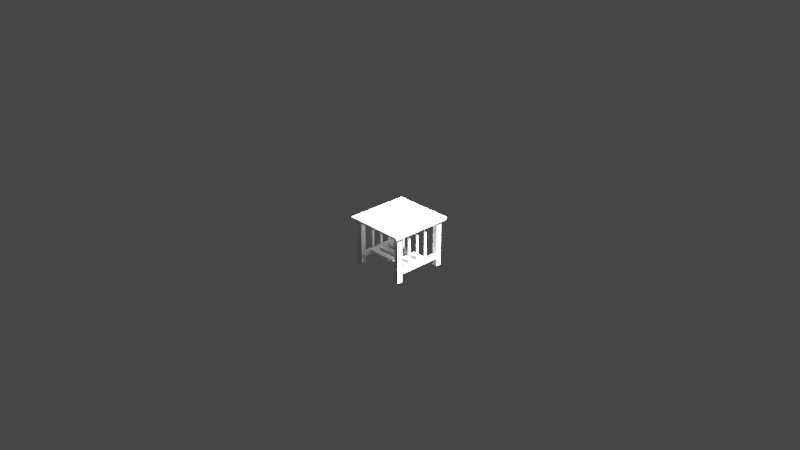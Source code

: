 # Source: 01-side-table.blend  (saved by Blender 2.80.41; exported with 4.5.12 LTS)
import bpy
from mathutils import Matrix  # noqa: F401  (used for matrix-valued properties, if any)

bpy.ops.wm.read_factory_settings(use_empty=True)
scene = bpy.context.scene
scene.name = 'Scene'

# ---- collections
col_collection = bpy.data.collections.new('Collection'); scene.collection.children.link(col_collection)
col_archive = bpy.data.collections.new('Archive'); scene.collection.children.link(col_archive)

# ---- materials (node trees are filled in below, after node groups)
mat_material = bpy.data.materials.new('Material')
mat_material.alpha_threshold = 0.0
mat_material.use_transparent_shadow = False
mat_material.line_color = (0.0, 0.0, 0.0, 1.0)

# ---- material node trees
mat_material.use_nodes = True; mat_material.node_tree.nodes.clear()
_N = mat_material.node_tree.nodes; _L = mat_material.node_tree.links
n0 = _N.new('ShaderNodeOutputMaterial'); n0.name = 'Material Output'; n0.location = (300, 300)
n1 = _N.new('ShaderNodeBsdfPrincipled'); n1.name = 'Principled BSDF'; n1.location = (10, 300)
n1.distribution = 'GGX'
n1.subsurface_method = 'BURLEY'
n1.inputs[2].default_value = 0.4
n1.inputs[3].default_value = 1.45
_L.new(n1.outputs[0], n0.inputs[0])
n0.is_active_output = True

# ---- world
world_world = bpy.data.worlds.new('World'); scene.world = world_world
world_world.use_nodes = True; world_world.node_tree.nodes.clear()
_N = world_world.node_tree.nodes; _L = world_world.node_tree.links
n0 = _N.new('ShaderNodeOutputWorld'); n0.name = 'World Output'; n0.location = (300, 300)
n1 = _N.new('ShaderNodeBackground'); n1.name = 'Background'; n1.location = (10, 300)
n1.inputs[0].default_value = (0.05088, 0.05088, 0.05088, 1.0)
_L.new(n1.outputs[0], n0.inputs[0])
n0.is_active_output = True
world_world.color = (0.05088, 0.05088, 0.05088)
world_world.use_sun_shadow = False
world_world.sun_shadow_jitter_overblur = 0.0

# ---- cameras
cam_camera = bpy.data.cameras.new('Camera')
cam_camera.clip_end = 100.0
cam_camera.ortho_scale = 7.314
cam_camera.dof.focus_distance = 0.0
cam_camera.dof.aperture_fstop = 128.0

# ---- lights
light_light = bpy.data.lights.new('Light', 'POINT')
light_light.transmission_factor = 0.0
light_light.energy = 1e+05
light_light.shadow_soft_size = 0.1
light_light.shadow_maximum_resolution = 0.006
light_light.use_absolute_resolution = True

# ---- meshes
me_cube_001 = bpy.data.meshes.new('Cube.001')
me_cube_001.from_pydata([(-1.0, -1.0, -1.925), (-1.0, -1.0, 1.0), (-1.0, 1.0, -1.925), (-1.0, 1.0, 1.0), (1.0, -1.0, -1.925), (1.0, -1.0, 1.0), (1.0, 1.0, -1.925), (1.0, 1.0, 1.0)], [], [(0, 1, 3, 2), (2, 3, 7, 6), (6, 7, 5, 4), (4, 5, 1, 0), (2, 6, 4, 0), (7, 3, 1, 5)])
_uv = me_cube_001.uv_layers.new(name='UVMap')
_uv.uv.foreach_set('vector', [0.375, 0.0, 0.625, 0.0, 0.625, 0.25, 0.375, 0.25, 0.375, 0.25, 0.625, 0.25, 0.625, 0.5, 0.375, 0.5, 0.375, 0.5, 0.625, 0.5, 0.625, 0.75, 0.375, 0.75, 0.375, 0.75, 0.625, 0.75, 0.625, 1.0, 0.375, 1.0, 0.125, 0.5, 0.375, 0.5, 0.375, 0.75, 0.125, 0.75, 0.625, 0.5, 0.875, 0.5, 0.875, 0.75, 0.625, 0.75])
me_cube_001.use_remesh_fix_poles = True
me_cube_001.use_remesh_preserve_attributes = False
me_cube_001.use_mirror_vertex_groups = False
me_cube_001.update()
me_cube_002 = bpy.data.meshes.new('Cube.002')
me_cube_002.from_pydata([(-1.0, -1.0, -1.0), (-0.9019, -0.9019, 1.038), (-1.0, 1.0, -1.0), (-0.9019, 0.9019, 1.038), (1.0, -1.0, -1.0), (0.9019, -0.9019, 1.038), (1.0, 1.0, -1.0), (0.9019, 0.9019, 1.038), (-1.0, -1.0, 1.0), (-1.0, 1.0, 1.0), (1.0, 1.0, 1.0), (1.0, -1.0, 1.0), (-0.9356, -0.9356, 1.0), (-0.9356, 0.9356, 1.0), (0.9356, 0.9356, 1.0), (0.9356, -0.9356, 1.0), (-1.0, -1.0, 3.111), (-1.0, 1.0, 3.111), (1.0, 1.0, 3.111), (1.0, -1.0, 3.111), (-0.9019, -0.9019, 3.073), (-0.9019, 0.9019, 3.073), (0.9019, 0.9019, 3.073), (0.9019, -0.9019, 3.073)], [], [(0, 8, 9, 2), (2, 9, 10, 6), (6, 10, 11, 4), (4, 11, 8, 0), (2, 6, 4, 0), (1, 5, 15, 12), (8, 11, 19, 16), (9, 8, 16, 17), (3, 7, 22, 21), (5, 1, 20, 23), (14, 13, 12, 15), (7, 3, 13, 14), (5, 7, 14, 15), (3, 1, 12, 13), (20, 21, 17, 16), (21, 22, 18, 17), (22, 23, 19, 18), (23, 20, 16, 19), (10, 9, 17, 18), (7, 5, 23, 22), (1, 3, 21, 20), (11, 10, 18, 19)])
_uv = me_cube_002.uv_layers.new(name='UVMap')
_uv.uv.foreach_set('vector', [0.375, 0.0, 0.625, 0.0, 0.625, 0.25, 0.375, 0.25, 0.375, 0.25, 0.625, 0.25, 0.625, 0.5, 0.375, 0.5, 0.375, 0.5, 0.625, 0.5, 0.625, 0.75, 0.375, 0.75, 0.375, 0.75, 0.625, 0.75, 0.625, 1.0, 0.375, 1.0, 0.125, 0.5, 0.375, 0.5, 0.375, 0.75, 0.125, 0.75, 0.867, 0.742, 0.633, 0.742, 0.633, 0.742, 0.867, 0.742, 0.625, 1.0, 0.625, 0.75, 0.625, 0.75, 0.625, 1.0, 0.625, 0.25, 0.625, 0.0, 0.625, 0.0, 0.625, 0.25, 0.867, 0.508, 0.633, 0.508, 0.633, 0.508, 0.867, 0.508, 0.633, 0.742, 0.867, 0.742, 0.867, 0.742, 0.633, 0.742, 0.633, 0.508, 0.867, 0.508, 0.867, 0.742, 0.633, 0.742, 0.633, 0.508, 0.867, 0.508, 0.867, 0.508, 0.633, 0.508, 0.633, 0.742, 0.633, 0.508, 0.633, 0.508, 0.633, 0.742, 0.867, 0.508, 0.867, 0.742, 0.867, 0.742, 0.867, 0.508, 0.867, 0.742, 0.867, 0.508, 0.875, 0.5, 0.875, 0.75, 0.867, 0.508, 0.633, 0.508, 0.625, 0.5, 0.875, 0.5, 0.633, 0.508, 0.633, 0.742, 0.625, 0.75, 0.625, 0.5, 0.633, 0.742, 0.867, 0.742, 0.875, 0.75, 0.625, 0.75, 0.625, 0.5, 0.625, 0.25, 0.625, 0.25, 0.625, 0.5, 0.633, 0.508, 0.633, 0.742, 0.633, 0.742, 0.633, 0.508, 0.867, 0.742, 0.867, 0.508, 0.867, 0.508, 0.867, 0.742, 0.625, 0.75, 0.625, 0.5, 0.625, 0.5, 0.625, 0.75])
me_cube_002.use_remesh_preserve_volume = False
me_cube_002.use_remesh_preserve_attributes = False
me_cube_002.use_mirror_vertex_groups = False
me_cube_002.update()
me_cube_003 = bpy.data.meshes.new('Cube.003')
me_cube_003.from_pydata([(-1.0, -1.0, -1.0), (-1.0, -1.0, 1.0), (-1.0, 1.0, -1.0), (-1.0, 1.0, 1.0), (1.0, -1.0, -1.0), (1.0, -1.0, 1.0), (1.0, 1.0, -1.0), (1.0, 1.0, 1.0)], [], [(0, 1, 3, 2), (2, 3, 7, 6), (6, 7, 5, 4), (4, 5, 1, 0), (2, 6, 4, 0), (7, 3, 1, 5)])
_uv = me_cube_003.uv_layers.new(name='UVMap')
_uv.uv.foreach_set('vector', [0.375, 0.0, 0.625, 0.0, 0.625, 0.25, 0.375, 0.25, 0.375, 0.25, 0.625, 0.25, 0.625, 0.5, 0.375, 0.5, 0.375, 0.5, 0.625, 0.5, 0.625, 0.75, 0.375, 0.75, 0.375, 0.75, 0.625, 0.75, 0.625, 1.0, 0.375, 1.0, 0.125, 0.5, 0.375, 0.5, 0.375, 0.75, 0.125, 0.75, 0.625, 0.5, 0.875, 0.5, 0.875, 0.75, 0.625, 0.75])
me_cube_003.use_remesh_preserve_volume = False
me_cube_003.use_remesh_preserve_attributes = False
me_cube_003.use_mirror_vertex_groups = False
me_cube_003.update()
me_cube_004 = bpy.data.meshes.new('Cube.004')
me_cube_004.from_pydata([(-1.0, -0.9921, -1.0), (-1.0, -1.0, 1.0), (-1.0, 1.0, -1.0), (-1.0, 1.0, 1.0), (1.0, -0.9921, -1.0), (1.0, -1.0, 1.0), (1.0, 1.0, -1.0), (1.0, 1.0, 1.0), (-0.9994, -0.9811, -0.7618), (-0.9994, -0.9811, 1.0), (1.001, -0.9811, -0.7618), (1.001, -0.9811, 1.0), (-1.0, 0.9894, 1.0), (1.0, 0.9894, -0.8349), (-1.0, 0.9894, -0.8349), (1.0, 0.9894, 1.0), (-0.9994, -0.9745, -1.0), (1.001, -0.9745, 1.0), (-0.9994, -0.9745, 1.0), (1.001, -0.9745, -1.0), (-1.0, 0.9819, 1.0), (1.0, 0.9819, -1.0), (-1.0, 0.9819, -1.0), (1.0, 0.9819, 1.0)], [], [(14, 12, 3, 2), (2, 3, 7, 6), (10, 11, 5, 4), (4, 5, 1, 0), (8, 10, 4, 0), (11, 9, 1, 5), (17, 18, 9, 11), (16, 19, 10, 8), (19, 17, 11, 10), (0, 1, 9, 8), (6, 7, 15, 13), (2, 6, 13, 14), (7, 3, 12, 15), (22, 20, 12, 14), (8, 9, 18, 16), (21, 23, 17, 19), (22, 21, 19, 16), (23, 20, 18, 17), (15, 12, 20, 23), (14, 13, 21, 22), (13, 15, 23, 21), (16, 18, 20, 22)])
_uv = me_cube_004.uv_layers.new(name='UVMap')
_uv.uv.foreach_set('vector', [0.375, 0.248, 0.625, 0.248, 0.625, 0.25, 0.375, 0.25, 0.375, 0.25, 0.625, 0.25, 0.625, 0.5, 0.375, 0.5, 0.375, 0.747, 0.625, 0.747, 0.625, 0.75, 0.375, 0.75, 0.375, 0.75, 0.625, 0.75, 0.625, 1.0, 0.375, 1.0, 0.125, 0.747, 0.375, 0.747, 0.375, 0.75, 0.125, 0.75, 0.625, 0.747, 0.875, 0.747, 0.875, 0.75, 0.625, 0.75, 0.625, 0.7454, 0.875, 0.7454, 0.875, 0.747, 0.625, 0.747, 0.125, 0.7454, 0.375, 0.7454, 0.375, 0.747, 0.125, 0.747, 0.375, 0.7454, 0.625, 0.7454, 0.625, 0.747, 0.375, 0.747, 0.375, 0.0, 0.625, 0.0, 0.625, 0.00305, 0.375, 0.00305, 0.375, 0.5, 0.625, 0.5, 0.625, 0.502, 0.375, 0.502, 0.125, 0.5, 0.375, 0.5, 0.375, 0.502, 0.125, 0.502, 0.625, 0.5, 0.875, 0.5, 0.875, 0.502, 0.625, 0.502, 0.375, 0.246, 0.625, 0.246, 0.625, 0.248, 0.375, 0.248, 0.375, 0.00305, 0.625, 0.00305, 0.625, 0.00463, 0.375, 0.00463, 0.375, 0.504, 0.625, 0.504, 0.625, 0.7454, 0.375, 0.7454, 0.125, 0.504, 0.375, 0.504, 0.375, 0.7454, 0.125, 0.7454, 0.625, 0.504, 0.875, 0.504, 0.875, 0.7454, 0.625, 0.7454, 0.625, 0.502, 0.875, 0.502, 0.875, 0.504, 0.625, 0.504, 0.125, 0.502, 0.375, 0.502, 0.375, 0.504, 0.125, 0.504, 0.375, 0.502, 0.625, 0.502, 0.625, 0.504, 0.375, 0.504, 0.375, 0.00463, 0.625, 0.00463, 0.625, 0.246, 0.375, 0.246])
me_cube_004.use_remesh_preserve_volume = False
me_cube_004.use_remesh_preserve_attributes = False
me_cube_004.use_mirror_vertex_groups = False
me_cube_004.update()
me_cube_005 = bpy.data.meshes.new('Cube.005')
me_cube_005.from_pydata([(-1.0, -1.0, -1.0), (-1.0, -1.0, 1.0), (-1.0, 1.0, -1.0), (-1.0, 1.0, 1.0), (1.0, -1.0, -1.0), (1.0, -1.0, 1.0), (1.0, 1.0, -1.0), (1.0, 1.0, 1.0)], [], [(0, 1, 3, 2), (2, 3, 7, 6), (6, 7, 5, 4), (4, 5, 1, 0), (2, 6, 4, 0), (7, 3, 1, 5)])
_uv = me_cube_005.uv_layers.new(name='UVMap')
_uv.uv.foreach_set('vector', [0.375, 0.0, 0.625, 0.0, 0.625, 0.25, 0.375, 0.25, 0.375, 0.25, 0.625, 0.25, 0.625, 0.5, 0.375, 0.5, 0.375, 0.5, 0.625, 0.5, 0.625, 0.75, 0.375, 0.75, 0.375, 0.75, 0.625, 0.75, 0.625, 1.0, 0.375, 1.0, 0.125, 0.5, 0.375, 0.5, 0.375, 0.75, 0.125, 0.75, 0.625, 0.5, 0.875, 0.5, 0.875, 0.75, 0.625, 0.75])
me_cube_005.use_remesh_preserve_volume = False
me_cube_005.use_remesh_preserve_attributes = False
me_cube_005.use_mirror_vertex_groups = False
me_cube_005.update()
me_cube_006 = bpy.data.meshes.new('Cube.006')
me_cube_006.from_pydata([(-1.0, -1.0, -1.0), (-1.0, -1.0, 1.0), (-1.0, 1.0, -1.0), (-1.0, 1.0, 1.0), (1.0, -1.0, -1.0), (1.0, -1.0, 1.0), (1.0, 1.0, -1.0), (1.0, 1.0, 1.0)], [], [(0, 1, 3, 2), (2, 3, 7, 6), (6, 7, 5, 4), (4, 5, 1, 0), (2, 6, 4, 0), (7, 3, 1, 5)])
_uv = me_cube_006.uv_layers.new(name='UVMap')
_uv.uv.foreach_set('vector', [0.375, 0.0, 0.625, 0.0, 0.625, 0.25, 0.375, 0.25, 0.375, 0.25, 0.625, 0.25, 0.625, 0.5, 0.375, 0.5, 0.375, 0.5, 0.625, 0.5, 0.625, 0.75, 0.375, 0.75, 0.375, 0.75, 0.625, 0.75, 0.625, 1.0, 0.375, 1.0, 0.125, 0.5, 0.375, 0.5, 0.375, 0.75, 0.125, 0.75, 0.625, 0.5, 0.875, 0.5, 0.875, 0.75, 0.625, 0.75])
me_cube_006.use_remesh_preserve_volume = False
me_cube_006.use_remesh_preserve_attributes = False
me_cube_006.use_mirror_vertex_groups = False
me_cube_006.update()
me_cube_007 = bpy.data.meshes.new('Cube.007')
me_cube_007.from_pydata([(-1.0, -1.0, -1.925), (-1.0, -1.0, 1.0), (-1.0, 1.0, -1.925), (-1.0, 1.0, 1.0), (1.0, -1.0, -1.925), (1.0, -1.0, 1.0), (1.0, 1.0, -1.925), (1.0, 1.0, 1.0)], [], [(0, 1, 3, 2), (2, 3, 7, 6), (6, 7, 5, 4), (4, 5, 1, 0), (2, 6, 4, 0), (7, 3, 1, 5)])
_uv = me_cube_007.uv_layers.new(name='UVMap')
_uv.uv.foreach_set('vector', [0.375, 0.0, 0.625, 0.0, 0.625, 0.25, 0.375, 0.25, 0.375, 0.25, 0.625, 0.25, 0.625, 0.5, 0.375, 0.5, 0.375, 0.5, 0.625, 0.5, 0.625, 0.75, 0.375, 0.75, 0.375, 0.75, 0.625, 0.75, 0.625, 1.0, 0.375, 1.0, 0.125, 0.5, 0.375, 0.5, 0.375, 0.75, 0.125, 0.75, 0.625, 0.5, 0.875, 0.5, 0.875, 0.75, 0.625, 0.75])
me_cube_007.use_remesh_fix_poles = True
me_cube_007.use_remesh_preserve_attributes = False
me_cube_007.use_mirror_vertex_groups = False
me_cube_007.update()
me_cube = bpy.data.meshes.new('Cube')
me_cube.from_pydata([(0.862, 0.862, 1.0), (0.862, 0.862, -1.0), (0.862, -0.862, 1.0), (0.862, -0.862, -1.0), (-0.862, 0.862, 1.0), (-0.862, 0.862, -1.0), (-0.862, -0.862, 1.0), (-0.862, -0.862, -1.0), (-1.0, 1.0, -1.0), (-1.0, -1.0, -1.0), (1.0, 1.0, -1.0), (1.0, -1.0, 1.0), (-1.0, -1.0, 1.0), (1.0, 1.0, 1.0), (1.0, -1.0, -1.0), (-1.0, 1.0, 1.0), (0.862, -0.862, -0.3643), (-0.862, -0.862, -0.3643), (0.862, 0.862, -0.3643), (-0.862, 0.862, -0.3643), (-0.7943, 0.7943, -5.682), (-0.7943, -0.7943, -5.682), (0.7943, 0.7943, -5.682), (0.7943, -0.7943, -5.682), (-0.862, 0.862, -5.682), (-0.862, -0.862, -5.682), (0.862, 0.862, -5.682), (0.862, -0.862, -5.682), (-0.7943, 0.7943, -0.2259), (-0.7943, -0.7943, -0.2259), (0.7943, 0.7943, -0.2259), (0.7943, -0.7943, -0.2259), (0.0, 1.0, -1.0), (0.0, -1.0, 1.0), (0.0, -1.0, -1.0), (0.0, 1.0, 1.0), (0.0, 0.862, -1.0), (0.0, -0.862, 1.0), (0.0, -0.862, -1.0), (0.0, 0.862, 1.0), (0.0, -0.862, -0.3643), (0.0, 0.862, -0.3643), (0.0, 0.862, -5.682), (0.0, -0.862, -5.682), (0.0, 0.7943, -5.682), (0.0, -0.7943, -5.682), (0.0, 0.7943, -0.2259), (0.0, -0.7943, -0.2259)], [], [(4, 6, 17, 19), (34, 33, 12, 9), (9, 12, 15, 8), (1, 3, 27, 26), (10, 13, 11, 14), (32, 35, 13, 10), (5, 7, 9, 8), (36, 5, 8, 32), (37, 6, 12, 33), (0, 2, 11, 13), (38, 3, 14, 34), (6, 4, 15, 12), (39, 0, 13, 35), (3, 1, 10, 14), (41, 19, 17, 40), (2, 0, 18, 16), (39, 4, 19, 41), (37, 2, 16, 40), (45, 21, 29, 47), (36, 1, 26, 42), (38, 7, 25, 43), (7, 5, 24, 25), (20, 21, 25, 24), (44, 20, 24, 42), (45, 23, 27, 43), (23, 22, 26, 27), (46, 30, 31, 47), (21, 20, 28, 29), (22, 23, 31, 30), (44, 22, 30, 46), (20, 44, 46, 28), (28, 46, 47, 29), (21, 45, 43, 25), (22, 44, 42, 26), (3, 38, 43, 27), (5, 36, 42, 24), (23, 45, 47, 31), (6, 37, 40, 17), (0, 39, 41, 18), (18, 41, 40, 16), (4, 39, 35, 15), (7, 38, 34, 9), (2, 37, 33, 11), (1, 36, 32, 10), (8, 15, 35, 32), (14, 11, 33, 34)])
_uv = me_cube.uv_layers.new(name='UVMap')
_uv.uv.foreach_set('vector', [0.8577, 0.5173, 0.8577, 0.7327, 0.8577, 0.7327, 0.8577, 0.5173, 0.375, 0.875, 0.625, 0.875, 0.625, 1.0, 0.375, 1.0, 0.375, 0.0, 0.625, 0.0, 0.625, 0.25, 0.375, 0.25, 0.3577, 0.5173, 0.3577, 0.7327, 0.3577, 0.7327, 0.3577, 0.5173, 0.375, 0.5, 0.625, 0.5, 0.625, 0.75, 0.375, 0.75, 0.375, 0.375, 0.625, 0.375, 0.625, 0.5, 0.375, 0.5, 0.1423, 0.5173, 0.1423, 0.7327, 0.125, 0.75, 0.125, 0.5, 0.25, 0.5173, 0.1423, 0.5173, 0.125, 0.5, 0.25, 0.5, 0.75, 0.7327, 0.8577, 0.7327, 0.875, 0.75, 0.75, 0.75, 0.6423, 0.5173, 0.6423, 0.7327, 0.625, 0.75, 0.625, 0.5, 0.25, 0.7327, 0.3577, 0.7327, 0.375, 0.75, 0.25, 0.75, 0.8577, 0.7327, 0.8577, 0.5173, 0.875, 0.5, 0.875, 0.75, 0.75, 0.5173, 0.6423, 0.5173, 0.625, 0.5, 0.75, 0.5, 0.3577, 0.7327, 0.3577, 0.5173, 0.375, 0.5, 0.375, 0.75, 0.75, 0.5173, 0.8577, 0.5173, 0.8577, 0.7327, 0.75, 0.7327, 0.6423, 0.7327, 0.6423, 0.5173, 0.6423, 0.5173, 0.6423, 0.7327, 0.75, 0.5173, 0.8577, 0.5173, 0.8577, 0.5173, 0.75, 0.5173, 0.75, 0.7327, 0.6423, 0.7327, 0.6423, 0.7327, 0.75, 0.7327, 0.25, 0.7243, 0.1507, 0.7243, 0.1507, 0.7243, 0.25, 0.7243, 0.25, 0.5173, 0.3577, 0.5173, 0.3577, 0.5173, 0.25, 0.5173, 0.25, 0.7327, 0.1423, 0.7327, 0.1423, 0.7327, 0.25, 0.7327, 0.1423, 0.7327, 0.1423, 0.5173, 0.1423, 0.5173, 0.1423, 0.7327, 0.1507, 0.5257, 0.1507, 0.7243, 0.1423, 0.7327, 0.1423, 0.5173, 0.25, 0.5257, 0.1507, 0.5257, 0.1423, 0.5173, 0.25, 0.5173, 0.25, 0.7243, 0.3493, 0.7243, 0.3577, 0.7327, 0.25, 0.7327, 0.3493, 0.7243, 0.3493, 0.5257, 0.3577, 0.5173, 0.3577, 0.7327, 0.25, 0.5257, 0.3493, 0.5257, 0.3493, 0.7243, 0.25, 0.7243, 0.1507, 0.7243, 0.1507, 0.5257, 0.1507, 0.5257, 0.1507, 0.7243, 0.3493, 0.5257, 0.3493, 0.7243, 0.3493, 0.7243, 0.3493, 0.5257, 0.25, 0.5257, 0.3493, 0.5257, 0.3493, 0.5257, 0.25, 0.5257, 0.1507, 0.5257, 0.25, 0.5257, 0.25, 0.5257, 0.1507, 0.5257, 0.1507, 0.5257, 0.25, 0.5257, 0.25, 0.7243, 0.1507, 0.7243, 0.1507, 0.7243, 0.25, 0.7243, 0.25, 0.7327, 0.1423, 0.7327, 0.3493, 0.5257, 0.25, 0.5257, 0.25, 0.5173, 0.3577, 0.5173, 0.3577, 0.7327, 0.25, 0.7327, 0.25, 0.7327, 0.3577, 0.7327, 0.1423, 0.5173, 0.25, 0.5173, 0.25, 0.5173, 0.1423, 0.5173, 0.3493, 0.7243, 0.25, 0.7243, 0.25, 0.7243, 0.3493, 0.7243, 0.8577, 0.7327, 0.75, 0.7327, 0.75, 0.7327, 0.8577, 0.7327, 0.6423, 0.5173, 0.75, 0.5173, 0.75, 0.5173, 0.6423, 0.5173, 0.6423, 0.5173, 0.75, 0.5173, 0.75, 0.7327, 0.6423, 0.7327, 0.8577, 0.5173, 0.75, 0.5173, 0.75, 0.5, 0.875, 0.5, 0.1423, 0.7327, 0.25, 0.7327, 0.25, 0.75, 0.125, 0.75, 0.6423, 0.7327, 0.75, 0.7327, 0.75, 0.75, 0.625, 0.75, 0.3577, 0.5173, 0.25, 0.5173, 0.25, 0.5, 0.375, 0.5, 0.375, 0.25, 0.625, 0.25, 0.625, 0.375, 0.375, 0.375, 0.375, 0.75, 0.625, 0.75, 0.625, 0.875, 0.375, 0.875])
me_cube.materials.append(mat_material)
me_cube.use_remesh_preserve_volume = False
me_cube.use_remesh_preserve_attributes = False
me_cube.use_mirror_vertex_groups = False
me_cube.update()

# ---- objects
ob_light = bpy.data.objects.new('Light', light_light)
ob_camera = bpy.data.objects.new('Camera', cam_camera)
ob_leg = bpy.data.objects.new('Leg', me_cube_001)
ob_leg_001 = bpy.data.objects.new('Leg.001', me_cube_001)
ob_leg_002 = bpy.data.objects.new('Leg.002', me_cube_001)
ob_leg_003 = bpy.data.objects.new('Leg.003', me_cube_001)
ob_top = bpy.data.objects.new('Top', me_cube_002)
ob_top_1 = bpy.data.objects.new('Top-1', me_cube_003)
ob_top_2 = bpy.data.objects.new('Top-2', me_cube_003)
ob_top_3 = bpy.data.objects.new('Top-3', me_cube_004)
ob_top_4 = bpy.data.objects.new('Top-4', me_cube_004)
ob_brace_1 = bpy.data.objects.new('Brace-1', me_cube_005)
ob_brace_2 = bpy.data.objects.new('Brace-2', me_cube_005)
ob_bottom_crossbar = bpy.data.objects.new('Bottom Crossbar', me_cube_006)
ob_riser = bpy.data.objects.new('Riser', me_cube_007)
ob_riser_001 = bpy.data.objects.new('Riser.001', me_cube_007)
ob_tabletop = bpy.data.objects.new('Tabletop', me_cube)

# ---- transforms, parenting, visibility, modifiers, constraints
ob_light.location = (4.076, 1.005, 5.904)
ob_light.rotation_euler = (0.6503, 0.05522, 1.866)
ob_light.lock_rotations_4d = False
ob_light.empty_display_type = 'ARROWS'
ob_light.color = (0.0, 0.0, 0.0, 0.0)
ob_light.lineart.crease_threshold = 0.0
ob_camera.location = (7.359, -6.926, 4.958)
ob_camera.rotation_euler = (1.109, 0.0, 0.8149)
ob_camera.lock_rotations_4d = False
ob_camera.empty_display_type = 'ARROWS'
ob_camera.color = (0.0, 0.0, 0.0, 0.0)
ob_camera.display_type = 'WIRE'
ob_camera.lineart.crease_threshold = 0.0
ob_leg.location = (0.2708, -0.2711, -0.1802)
ob_leg.scale = (0.0275, 0.0275, 0.1751)
ob_leg.lineart.crease_threshold = 0.0
ob_leg_001.location = (0.2708, 0.2727, -0.1802)
ob_leg_001.scale = (0.0275, 0.0275, 0.1751)
ob_leg_001.lineart.crease_threshold = 0.0
ob_leg_002.location = (-0.2718, -0.2711, -0.1802)
ob_leg_002.scale = (0.0275, 0.0275, 0.1751)
ob_leg_002.lineart.crease_threshold = 0.0
ob_leg_003.location = (-0.2718, 0.2727, -0.1802)
ob_leg_003.scale = (0.0275, 0.0275, 0.1751)
ob_leg_003.lineart.crease_threshold = 0.0
ob_top.location = (0.0, 0.0, -0.006137)
ob_top.scale = (-0.2776, -0.2776, -0.01319)
ob_top.lineart.crease_threshold = 0.0
ob_top_1.location = (-0.2811, -0.002006, 0.00768)
ob_top_1.scale = (0.04787, -0.3448, -0.01372)
ob_top_1.lineart.crease_threshold = 0.0
ob_top_2.location = (0.2814, -0.002006, 0.00768)
ob_top_2.scale = (0.04787, -0.3448, -0.01372)
ob_top_2.lineart.crease_threshold = 0.0
ob_top_3.location = (-0.0003768, -0.299, 0.00768)
ob_top_3.rotation_euler = (0.0, -0.0, 1.571)
ob_top_3.scale = (0.04787, -0.2354, -0.01372)
ob_top_3.lineart.crease_threshold = 0.0
ob_top_4.location = (-0.0003768, 0.2944, 0.00768)
ob_top_4.rotation_euler = (0.0, -0.0, 1.571)
ob_top_4.scale = (0.04787, -0.2354, -0.01372)
ob_top_4.lineart.crease_threshold = 0.0
ob_brace_1.location = (-0.2674, -0.002006, -0.4127)
ob_brace_1.rotation_euler = (-0.0, 1.571, 0.0)
ob_brace_1.scale = (0.02818, -0.2759, -0.01318)
ob_brace_1.lineart.crease_threshold = 0.0
ob_brace_2.location = (0.272, -0.002006, -0.4127)
ob_brace_2.rotation_euler = (-0.0, 1.571, 0.0)
ob_brace_2.scale = (0.02818, -0.2759, -0.01152)
ob_brace_2.lineart.crease_threshold = 0.0
ob_bottom_crossbar.location = (-0.002235, -0.1186, -0.4127)
ob_bottom_crossbar.rotation_euler = (-0.0, 9.425, 1.571)
ob_bottom_crossbar.scale = (0.03249, -0.2678, -0.01152)
ob_bottom_crossbar.lineart.crease_threshold = 0.0
_m = ob_bottom_crossbar.modifiers.new('Array', 'ARRAY')
_m.count = 3
_m.constant_offset_displace = (0.0, 0.0, 0.0)
_m.relative_offset_displace = (-1.7, 0.0, 0.0)
ob_riser.location = (-0.2652, 0.1048, -0.2846)
ob_riser.scale = (-0.007008, -0.01047, -0.1348)
ob_riser.lineart.crease_threshold = 0.0
_m = ob_riser.modifiers.new('Array', 'ARRAY')
_m.count = 3
_m.constant_offset_displace = (0.0, 0.0, 0.0)
_m.relative_offset_displace = (0.0, 5.4, 0.0)
ob_riser_001.location = (0.2703, 0.1048, -0.2846)
ob_riser_001.scale = (-0.007008, -0.01047, -0.1348)
ob_riser_001.lineart.crease_threshold = 0.0
_m = ob_riser_001.modifiers.new('Array', 'ARRAY')
_m.count = 3
_m.constant_offset_displace = (0.0, 0.0, 0.0)
_m.relative_offset_displace = (0.0, 5.4, 0.0)
ob_tabletop.location = (0.0, 0.0, 0.0)
ob_tabletop.scale = (0.33, 0.33, 0.0075)
ob_tabletop.lock_rotations_4d = False
ob_tabletop.empty_display_type = 'ARROWS'
ob_tabletop.lineart.crease_threshold = 0.0

# ---- collection membership
col_collection.objects.link(ob_light)
col_collection.objects.link(ob_camera)
col_collection.objects.link(ob_leg)
col_collection.objects.link(ob_leg_001)
col_collection.objects.link(ob_leg_002)
col_collection.objects.link(ob_leg_003)
col_collection.objects.link(ob_top)
col_collection.objects.link(ob_top_1)
col_collection.objects.link(ob_top_2)
col_collection.objects.link(ob_top_3)
col_collection.objects.link(ob_top_4)
col_collection.objects.link(ob_brace_1)
col_collection.objects.link(ob_brace_2)
col_collection.objects.link(ob_bottom_crossbar)
col_collection.objects.link(ob_riser)
col_collection.objects.link(ob_riser_001)
col_archive.objects.link(ob_tabletop)

# ---- scene / render settings (as saved in the file)
scene.camera = ob_camera
scene.frame_start = 1; scene.frame_end = 250; scene.frame_set(1)
scene.render.engine = 'BLENDER_EEVEE_NEXT'
scene.render.fps = 30
scene.cycles.use_denoising = False
scene.cycles.samples = 128
scene.cycles.sampling_pattern = 'TABULATED_SOBOL'
scene.cycles.use_adaptive_sampling = False
scene.cycles.use_light_tree = False
scene.view_settings.view_transform = 'Filmic'
bpy.context.view_layer.update()
